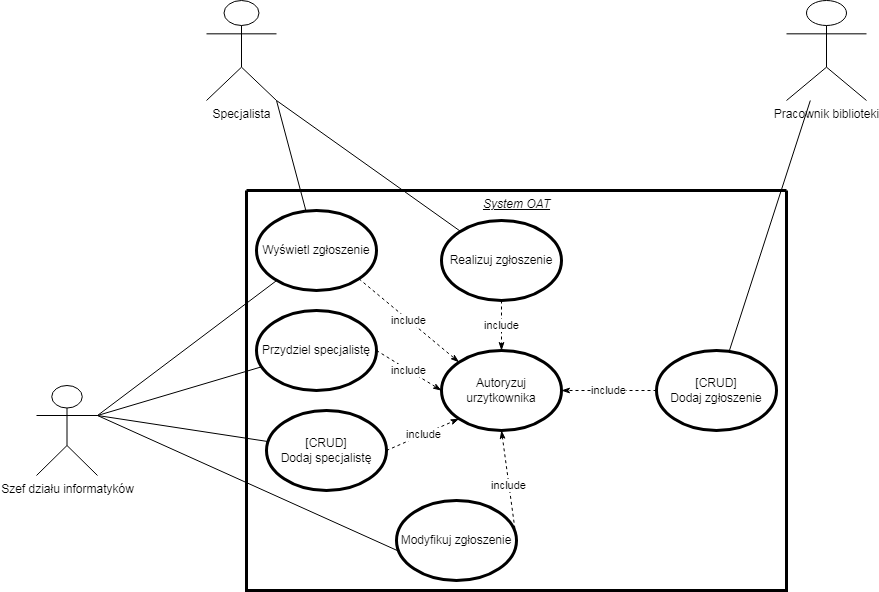

The diagram above was exported from draw.io. Its source (the exported page's mxGraphModel, read from the mxfile embedded in the PNG):
<mxGraphModel dx="2249" dy="1963" grid="1" gridSize="10" guides="1" tooltips="1" connect="1" arrows="1" fold="1" page="1" pageScale="1" pageWidth="827" pageHeight="1169" math="0" shadow="0">
  <root>
    <mxCell id="0" />
    <mxCell id="1" parent="0" />
    <mxCell id="bzWx0cga0VUHWuxLIJFm-22" style="edgeStyle=none;rounded=0;orthogonalLoop=1;jettySize=auto;html=1;exitX=1;exitY=1;exitDx=0;exitDy=0;exitPerimeter=0;endArrow=none;endFill=0;" edge="1" parent="1" source="bzWx0cga0VUHWuxLIJFm-1" target="bzWx0cga0VUHWuxLIJFm-21">
      <mxGeometry relative="1" as="geometry" />
    </mxCell>
    <mxCell id="bzWx0cga0VUHWuxLIJFm-36" style="edgeStyle=none;rounded=0;orthogonalLoop=1;jettySize=auto;html=1;exitX=1;exitY=1;exitDx=0;exitDy=0;exitPerimeter=0;endArrow=none;endFill=0;" edge="1" parent="1" source="bzWx0cga0VUHWuxLIJFm-1" target="bzWx0cga0VUHWuxLIJFm-35">
      <mxGeometry relative="1" as="geometry" />
    </mxCell>
    <mxCell id="bzWx0cga0VUHWuxLIJFm-1" value="Specjalista&lt;br&gt;" style="shape=umlActor;verticalLabelPosition=bottom;verticalAlign=top;html=1;" vertex="1" parent="1">
      <mxGeometry x="90" y="-1100" width="70" height="100" as="geometry" />
    </mxCell>
    <mxCell id="bzWx0cga0VUHWuxLIJFm-29" style="edgeStyle=none;rounded=0;orthogonalLoop=1;jettySize=auto;html=1;exitX=1;exitY=0.3333333333333333;exitDx=0;exitDy=0;exitPerimeter=0;endArrow=none;endFill=0;" edge="1" parent="1" source="bzWx0cga0VUHWuxLIJFm-2" target="bzWx0cga0VUHWuxLIJFm-21">
      <mxGeometry relative="1" as="geometry" />
    </mxCell>
    <mxCell id="bzWx0cga0VUHWuxLIJFm-30" style="edgeStyle=none;rounded=0;orthogonalLoop=1;jettySize=auto;html=1;exitX=1;exitY=0.3333333333333333;exitDx=0;exitDy=0;exitPerimeter=0;endArrow=none;endFill=0;" edge="1" parent="1" source="bzWx0cga0VUHWuxLIJFm-2" target="bzWx0cga0VUHWuxLIJFm-26">
      <mxGeometry relative="1" as="geometry" />
    </mxCell>
    <mxCell id="bzWx0cga0VUHWuxLIJFm-31" style="edgeStyle=none;rounded=0;orthogonalLoop=1;jettySize=auto;html=1;exitX=1;exitY=0.3333333333333333;exitDx=0;exitDy=0;exitPerimeter=0;endArrow=none;endFill=0;" edge="1" parent="1" source="bzWx0cga0VUHWuxLIJFm-2" target="bzWx0cga0VUHWuxLIJFm-24">
      <mxGeometry relative="1" as="geometry" />
    </mxCell>
    <mxCell id="bzWx0cga0VUHWuxLIJFm-37" style="edgeStyle=none;rounded=0;orthogonalLoop=1;jettySize=auto;html=1;exitX=1;exitY=0.3333333333333333;exitDx=0;exitDy=0;exitPerimeter=0;entryX=0.025;entryY=0.638;entryDx=0;entryDy=0;entryPerimeter=0;endArrow=none;endFill=0;" edge="1" parent="1" source="bzWx0cga0VUHWuxLIJFm-2" target="bzWx0cga0VUHWuxLIJFm-32">
      <mxGeometry relative="1" as="geometry" />
    </mxCell>
    <mxCell id="bzWx0cga0VUHWuxLIJFm-2" value="Szef działu informatyków&lt;br&gt;" style="shape=umlActor;verticalLabelPosition=bottom;verticalAlign=top;html=1;" vertex="1" parent="1">
      <mxGeometry x="-80" y="-715" width="61" height="90" as="geometry" />
    </mxCell>
    <mxCell id="bzWx0cga0VUHWuxLIJFm-15" style="edgeStyle=none;rounded=0;orthogonalLoop=1;jettySize=auto;html=1;endArrow=none;endFill=0;" edge="1" parent="1" source="bzWx0cga0VUHWuxLIJFm-4" target="bzWx0cga0VUHWuxLIJFm-14">
      <mxGeometry relative="1" as="geometry" />
    </mxCell>
    <mxCell id="bzWx0cga0VUHWuxLIJFm-4" value="Pracownik biblioteki&lt;br&gt;" style="shape=umlActor;verticalLabelPosition=bottom;verticalAlign=top;html=1;" vertex="1" parent="1">
      <mxGeometry x="670" y="-1100" width="80" height="100" as="geometry" />
    </mxCell>
    <mxCell id="bzWx0cga0VUHWuxLIJFm-19" value="System OAT&lt;br&gt;" style="swimlane;startSize=0;strokeWidth=3;align=center;verticalAlign=top;horizontal=1;labelBackgroundColor=none;html=1;fontStyle=6" vertex="1" parent="1">
      <mxGeometry x="130" y="-910" width="540" height="400" as="geometry">
        <mxRectangle x="140" y="-910" width="100" height="20" as="alternateBounds" />
      </mxGeometry>
    </mxCell>
    <mxCell id="bzWx0cga0VUHWuxLIJFm-45" value="include" style="edgeStyle=none;rounded=0;orthogonalLoop=1;jettySize=auto;html=1;exitX=0;exitY=0.5;exitDx=0;exitDy=0;entryX=1;entryY=0.5;entryDx=0;entryDy=0;dashed=1;endArrow=classicThin;endFill=1;" edge="1" parent="bzWx0cga0VUHWuxLIJFm-19" source="bzWx0cga0VUHWuxLIJFm-14" target="bzWx0cga0VUHWuxLIJFm-38">
      <mxGeometry relative="1" as="geometry" />
    </mxCell>
    <mxCell id="bzWx0cga0VUHWuxLIJFm-14" value="[CRUD]&lt;br&gt;Dodaj zgłoszenie" style="ellipse;whiteSpace=wrap;html=1;strokeWidth=3;" vertex="1" parent="bzWx0cga0VUHWuxLIJFm-19">
      <mxGeometry x="410" y="160" width="120" height="80" as="geometry" />
    </mxCell>
    <mxCell id="bzWx0cga0VUHWuxLIJFm-41" value="include" style="edgeStyle=none;rounded=0;orthogonalLoop=1;jettySize=auto;html=1;exitX=1;exitY=1;exitDx=0;exitDy=0;entryX=0;entryY=0;entryDx=0;entryDy=0;endArrow=classicThin;endFill=1;dashed=1;" edge="1" parent="bzWx0cga0VUHWuxLIJFm-19" source="bzWx0cga0VUHWuxLIJFm-21" target="bzWx0cga0VUHWuxLIJFm-38">
      <mxGeometry relative="1" as="geometry" />
    </mxCell>
    <mxCell id="bzWx0cga0VUHWuxLIJFm-21" value="Wyświetl zgłoszenie" style="ellipse;whiteSpace=wrap;html=1;labelBackgroundColor=none;strokeWidth=3;" vertex="1" parent="bzWx0cga0VUHWuxLIJFm-19">
      <mxGeometry x="10" y="20" width="120" height="80" as="geometry" />
    </mxCell>
    <mxCell id="bzWx0cga0VUHWuxLIJFm-43" value="include" style="edgeStyle=none;rounded=0;orthogonalLoop=1;jettySize=auto;html=1;exitX=1;exitY=0.5;exitDx=0;exitDy=0;entryX=0;entryY=1;entryDx=0;entryDy=0;dashed=1;endArrow=classicThin;endFill=1;" edge="1" parent="bzWx0cga0VUHWuxLIJFm-19" source="bzWx0cga0VUHWuxLIJFm-24" target="bzWx0cga0VUHWuxLIJFm-38">
      <mxGeometry relative="1" as="geometry" />
    </mxCell>
    <mxCell id="bzWx0cga0VUHWuxLIJFm-24" value="[CRUD]&lt;br&gt;Dodaj specjalistę" style="ellipse;whiteSpace=wrap;html=1;labelBackgroundColor=none;strokeWidth=3;" vertex="1" parent="bzWx0cga0VUHWuxLIJFm-19">
      <mxGeometry x="20" y="220" width="120" height="80" as="geometry" />
    </mxCell>
    <mxCell id="bzWx0cga0VUHWuxLIJFm-42" value="include" style="edgeStyle=none;rounded=0;orthogonalLoop=1;jettySize=auto;html=1;exitX=1;exitY=0.5;exitDx=0;exitDy=0;entryX=0;entryY=0.5;entryDx=0;entryDy=0;dashed=1;endArrow=classicThin;endFill=1;" edge="1" parent="bzWx0cga0VUHWuxLIJFm-19" source="bzWx0cga0VUHWuxLIJFm-26" target="bzWx0cga0VUHWuxLIJFm-38">
      <mxGeometry relative="1" as="geometry" />
    </mxCell>
    <mxCell id="bzWx0cga0VUHWuxLIJFm-26" value="Przydziel specjalistę" style="ellipse;whiteSpace=wrap;html=1;labelBackgroundColor=none;strokeWidth=3;" vertex="1" parent="bzWx0cga0VUHWuxLIJFm-19">
      <mxGeometry x="10" y="120" width="120" height="80" as="geometry" />
    </mxCell>
    <mxCell id="bzWx0cga0VUHWuxLIJFm-44" value="include" style="edgeStyle=none;rounded=0;orthogonalLoop=1;jettySize=auto;html=1;exitX=1;exitY=0.5;exitDx=0;exitDy=0;entryX=0.5;entryY=1;entryDx=0;entryDy=0;dashed=1;endArrow=classicThin;endFill=1;" edge="1" parent="bzWx0cga0VUHWuxLIJFm-19" source="bzWx0cga0VUHWuxLIJFm-32" target="bzWx0cga0VUHWuxLIJFm-38">
      <mxGeometry relative="1" as="geometry" />
    </mxCell>
    <mxCell id="bzWx0cga0VUHWuxLIJFm-32" value="Modyfikuj zgłoszenie&lt;br&gt;" style="ellipse;whiteSpace=wrap;html=1;labelBackgroundColor=none;strokeWidth=3;" vertex="1" parent="bzWx0cga0VUHWuxLIJFm-19">
      <mxGeometry x="150" y="310" width="120" height="80" as="geometry" />
    </mxCell>
    <mxCell id="bzWx0cga0VUHWuxLIJFm-46" value="include" style="edgeStyle=none;rounded=0;orthogonalLoop=1;jettySize=auto;html=1;exitX=0.5;exitY=1;exitDx=0;exitDy=0;entryX=0.5;entryY=0;entryDx=0;entryDy=0;dashed=1;endArrow=classicThin;endFill=1;" edge="1" parent="bzWx0cga0VUHWuxLIJFm-19" source="bzWx0cga0VUHWuxLIJFm-35" target="bzWx0cga0VUHWuxLIJFm-38">
      <mxGeometry relative="1" as="geometry" />
    </mxCell>
    <mxCell id="bzWx0cga0VUHWuxLIJFm-35" value="Realizuj zgłoszenie" style="ellipse;whiteSpace=wrap;html=1;labelBackgroundColor=none;strokeWidth=3;" vertex="1" parent="bzWx0cga0VUHWuxLIJFm-19">
      <mxGeometry x="195" y="30" width="120" height="80" as="geometry" />
    </mxCell>
    <mxCell id="bzWx0cga0VUHWuxLIJFm-38" value="Autoryzuj urzytkownika" style="ellipse;whiteSpace=wrap;html=1;labelBackgroundColor=none;strokeWidth=3;" vertex="1" parent="bzWx0cga0VUHWuxLIJFm-19">
      <mxGeometry x="195" y="160" width="120" height="80" as="geometry" />
    </mxCell>
    <mxCell id="bzWx0cga0VUHWuxLIJFm-40" style="edgeStyle=none;rounded=0;orthogonalLoop=1;jettySize=auto;html=1;exitX=1;exitY=0.5;exitDx=0;exitDy=0;endArrow=none;endFill=0;" edge="1" parent="bzWx0cga0VUHWuxLIJFm-19" source="bzWx0cga0VUHWuxLIJFm-21" target="bzWx0cga0VUHWuxLIJFm-21">
      <mxGeometry relative="1" as="geometry" />
    </mxCell>
  </root>
</mxGraphModel>